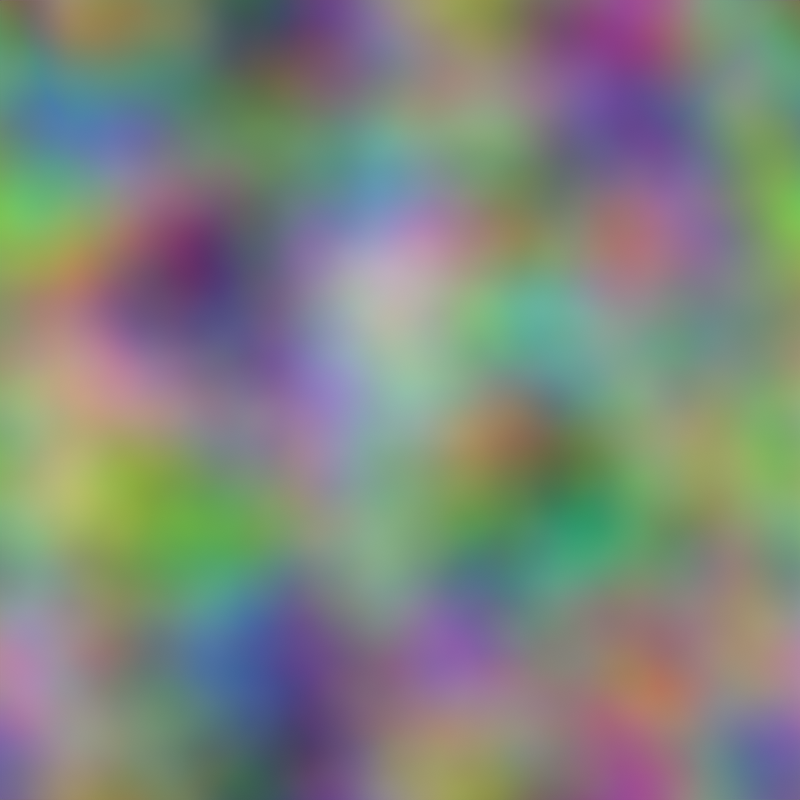 # Source: noise.blend  (saved by Blender 4.5.87; exported with 4.5.12 LTS)
import bpy
from mathutils import Matrix  # noqa: F401  (used for matrix-valued properties, if any)

bpy.ops.wm.read_factory_settings(use_empty=True)
scene = bpy.context.scene
scene.name = 'Scene'

# ---- collections
col_collection = bpy.data.collections.new('Collection'); scene.collection.children.link(col_collection)

# ---- materials (node trees are filled in below, after node groups)
mat_noise = bpy.data.materials.new('noise')

# ---- node groups
ng_detailed = bpy.data.node_groups.new('Detailed', 'ShaderNodeTree')
_s = ng_detailed.interface.new_socket(name='Result', in_out='OUTPUT', socket_type='NodeSocketColor')
_s.default_value = (0.8, 0.8, 0.8, 1.0)
_s = ng_detailed.interface.new_socket(name='Input', in_out='INPUT', socket_type='NodeSocketVector')
_s = ng_detailed.interface.new_socket(name='Scale', in_out='INPUT', socket_type='NodeSocketFloat')
_s.default_value = 9.1
_s.min_value = -1000.0
_s.max_value = 1000.0
_s.description = 'Scale of the base noise octave'
_s = ng_detailed.interface.new_socket(name='Detail', in_out='INPUT', socket_type='NodeSocketFloat')
_s.default_value = 2.0
_s.min_value = 0.0
_s.max_value = 15.0
_s.description = 'The number of noise octaves. Higher values give more detailed noise but increase render time'
_s = ng_detailed.interface.new_socket(name='Roughness', in_out='INPUT', socket_type='NodeSocketFloat')
_s.subtype = 'FACTOR'
_s.default_value = 0.5
_s.min_value = 0.0
_s.max_value = 1.0
_s.description = 'Blend factor between an octave and its previous one. A value of zero corresponds to zero detail'
_s = ng_detailed.interface.new_socket(name='Lacunarity', in_out='INPUT', socket_type='NodeSocketFloat')
_s.default_value = 2.0
_s.min_value = 0.0
_s.max_value = 1000.0
_s.description = 'The difference between the scale of each two consecutive octaves. Larger values corresponds to larger scale for higher octaves'
_s = ng_detailed.interface.new_socket(name='Distortion', in_out='INPUT', socket_type='NodeSocketFloat')
_s.min_value = -1000.0
_s.max_value = 1000.0
_s.description = 'Amount of distortion'
_N = ng_detailed.nodes; _L = ng_detailed.links
n0 = _N.new('NodeGroupOutput'); n0.name = 'Group Output'; n0.location = (850, 79)
n1 = _N.new('NodeGroupInput'); n1.name = 'Group Input'; n1.location = (-859, -240)
n2 = _N.new('ShaderNodeTexNoise'); n2.name = 'Noise Texture'; n2.location = (-169, 272)
n3 = _N.new('ShaderNodeMapping'); n3.name = 'Mapping'; n3.location = (-422, 232)
n4 = _N.new('ShaderNodeTexNoise'); n4.name = 'Noise Texture.001'; n4.location = (-163, -62)
n5 = _N.new('ShaderNodeTexNoise'); n5.name = 'Noise Texture.002'; n5.location = (-158, -402)
n6 = _N.new('ShaderNodeMapping'); n6.name = 'Mapping.001'; n6.location = (-416, -165)
n6.inputs[1].default_value = (-1.0, 0.0, 0.0)
n7 = _N.new('ShaderNodeMapping'); n7.name = 'Mapping.002'; n7.location = (-414, -556)
n7.inputs[1].default_value = (0.0, -1.0, 0.0)
n8 = _N.new('ShaderNodeMix'); n8.name = 'Mix'; n8.location = (421, 206)
n8.data_type = 'RGBA'
n9 = _N.new('ShaderNodeValToRGB'); n9.name = 'Color Ramp'; n9.location = (67, 456)
n9.color_ramp.interpolation = 'EASE'
while len(n9.color_ramp.elements) > 1: n9.color_ramp.elements.remove(n9.color_ramp.elements[-1])
n9.color_ramp.elements[0].position = 0.8095; n9.color_ramp.elements[0].color = (0.0, 0.0, 0.0, 1.0)
_e = n9.color_ramp.elements.new(1.0); _e.color = (1.0, 1.0, 1.0, 1.0)
n10 = _N.new('ShaderNodeSeparateXYZ'); n10.name = 'Separate XYZ'; n10.location = (-442, 474)
n11 = _N.new('ShaderNodeMix'); n11.name = 'Mix.001'; n11.location = (660, -16)
n11.data_type = 'RGBA'
n12 = _N.new('ShaderNodeValToRGB'); n12.name = 'Color Ramp.001'; n12.location = (70, 713)
n12.color_ramp.interpolation = 'EASE'
while len(n12.color_ramp.elements) > 1: n12.color_ramp.elements.remove(n12.color_ramp.elements[-1])
n12.color_ramp.elements[0].position = 0.8242; n12.color_ramp.elements[0].color = (0.0, 0.0, 0.0, 1.0)
_e = n12.color_ramp.elements.new(1.0); _e.color = (1.0, 1.0, 1.0, 1.0)
n13 = _N.new('NodeReroute'); n13.name = 'Reroute'; n13.location = (-522, -78)
n13.width = 14
n13.socket_idname = 'NodeSocketVector'
_L.new(n10.outputs[1], n12.inputs[0])
_L.new(n10.outputs[0], n9.inputs[0])
_L.new(n13.outputs[0], n7.inputs[0])
_L.new(n13.outputs[0], n10.inputs[0])
_L.new(n8.outputs[2], n11.inputs[6])
_L.new(n7.outputs[0], n5.inputs[0])
_L.new(n13.outputs[0], n6.inputs[0])
_L.new(n3.outputs[0], n2.inputs[0])
_L.new(n13.outputs[0], n3.inputs[0])
_L.new(n6.outputs[0], n4.inputs[0])
_L.new(n12.outputs[0], n11.inputs[0])
_L.new(n9.outputs[0], n8.inputs[0])
_L.new(n1.outputs[0], n13.inputs[0])
_L.new(n11.outputs[2], n0.inputs[0])
_L.new(n1.outputs[1], n2.inputs[2])
_L.new(n1.outputs[1], n4.inputs[2])
_L.new(n1.outputs[1], n5.inputs[2])
_L.new(n1.outputs[2], n2.inputs[3])
_L.new(n1.outputs[2], n4.inputs[3])
_L.new(n1.outputs[2], n5.inputs[3])
_L.new(n1.outputs[3], n2.inputs[4])
_L.new(n1.outputs[3], n4.inputs[4])
_L.new(n1.outputs[3], n5.inputs[4])
_L.new(n1.outputs[4], n2.inputs[5])
_L.new(n1.outputs[4], n4.inputs[5])
_L.new(n1.outputs[4], n5.inputs[5])
_L.new(n1.outputs[5], n2.inputs[8])
_L.new(n1.outputs[5], n4.inputs[8])
_L.new(n1.outputs[5], n5.inputs[8])
_L.new(n2.outputs[1], n8.inputs[6])
_L.new(n4.outputs[1], n8.inputs[7])
_L.new(n5.outputs[1], n11.inputs[7])
n0.is_active_output = True
ng_lowfreq = bpy.data.node_groups.new('LowFreq', 'ShaderNodeTree')
_s = ng_lowfreq.interface.new_socket(name='Result', in_out='OUTPUT', socket_type='NodeSocketColor')
_s.default_value = (0.8, 0.8, 0.8, 1.0)
_s = ng_lowfreq.interface.new_socket(name='(Viewer)', in_out='OUTPUT', socket_type='NodeSocketColor')
_s = ng_lowfreq.interface.new_socket(name='Input', in_out='INPUT', socket_type='NodeSocketVector')
_s = ng_lowfreq.interface.new_socket(name='Scale', in_out='INPUT', socket_type='NodeSocketFloat')
_s.default_value = 9.1
_s.min_value = -1000.0
_s.max_value = 1000.0
_s.description = 'Scale of the base noise octave'
_s = ng_lowfreq.interface.new_socket(name='Detail', in_out='INPUT', socket_type='NodeSocketFloat')
_s.default_value = 2.0
_s.min_value = 0.0
_s.max_value = 15.0
_s.description = 'The number of noise octaves. Higher values give more detailed noise but increase render time'
_s = ng_lowfreq.interface.new_socket(name='Roughness', in_out='INPUT', socket_type='NodeSocketFloat')
_s.subtype = 'FACTOR'
_s.default_value = 0.5
_s.min_value = 0.0
_s.max_value = 1.0
_s.description = 'Blend factor between an octave and its previous one. A value of zero corresponds to zero detail'
_s = ng_lowfreq.interface.new_socket(name='Lacunarity', in_out='INPUT', socket_type='NodeSocketFloat')
_s.default_value = 2.0
_s.min_value = 0.0
_s.max_value = 1000.0
_s.description = 'The difference between the scale of each two consecutive octaves. Larger values corresponds to larger scale for higher octaves'
_s = ng_lowfreq.interface.new_socket(name='Distortion', in_out='INPUT', socket_type='NodeSocketFloat')
_s.min_value = -1000.0
_s.max_value = 1000.0
_s.description = 'Amount of distortion'
_N = ng_lowfreq.nodes; _L = ng_lowfreq.links
n0 = _N.new('NodeGroupOutput'); n0.name = 'Group Output'; n0.location = (850, 79)
n1 = _N.new('NodeGroupInput'); n1.name = 'Group Input'; n1.location = (-859, -240)
n2 = _N.new('ShaderNodeTexNoise'); n2.name = 'Noise Texture'; n2.location = (-169, 272)
n3 = _N.new('ShaderNodeMapping'); n3.name = 'Mapping'; n3.location = (-422, 232)
n4 = _N.new('ShaderNodeTexNoise'); n4.name = 'Noise Texture.001'; n4.location = (-163, -62)
n5 = _N.new('ShaderNodeTexNoise'); n5.name = 'Noise Texture.002'; n5.location = (-158, -402)
n6 = _N.new('ShaderNodeMapping'); n6.name = 'Mapping.001'; n6.location = (-416, -165)
n6.inputs[1].default_value = (-1.0, 0.0, 0.0)
n7 = _N.new('ShaderNodeMapping'); n7.name = 'Mapping.002'; n7.location = (-414, -556)
n7.inputs[1].default_value = (0.0, -1.0, 0.0)
n8 = _N.new('ShaderNodeMix'); n8.name = 'Mix'; n8.location = (421, 206)
n8.data_type = 'RGBA'
n9 = _N.new('ShaderNodeValToRGB'); n9.name = 'Color Ramp'; n9.location = (63, 460)
n9.color_ramp.interpolation = 'EASE'
while len(n9.color_ramp.elements) > 1: n9.color_ramp.elements.remove(n9.color_ramp.elements[-1])
n9.color_ramp.elements[0].position = 0.8095; n9.color_ramp.elements[0].color = (0.0, 0.0, 0.0, 1.0)
_e = n9.color_ramp.elements.new(1.0); _e.color = (1.0, 1.0, 1.0, 1.0)
n10 = _N.new('ShaderNodeSeparateXYZ'); n10.name = 'Separate XYZ'; n10.location = (-442, 474)
n11 = _N.new('ShaderNodeMix'); n11.name = 'Mix.001'; n11.location = (660, -16)
n11.data_type = 'RGBA'
n12 = _N.new('ShaderNodeValToRGB'); n12.name = 'Color Ramp.001'; n12.location = (-46, 1048)
n12.color_ramp.interpolation = 'EASE'
while len(n12.color_ramp.elements) > 1: n12.color_ramp.elements.remove(n12.color_ramp.elements[-1])
n12.color_ramp.elements[0].position = 0.8242; n12.color_ramp.elements[0].color = (0.0, 0.0, 0.0, 1.0)
_e = n12.color_ramp.elements.new(1.0); _e.color = (1.0, 1.0, 1.0, 1.0)
n13 = _N.new('NodeReroute'); n13.name = 'Reroute'; n13.location = (-522, -78)
n13.width = 14
n13.socket_idname = 'NodeSocketVector'
n14 = _N.new('ShaderNodeMath'); n14.name = 'Math'; n14.location = (302, 739)
n14.operation = 'SUBTRACT'
n15 = _N.new('ShaderNodeValToRGB'); n15.name = 'Color Ramp.002'; n15.location = (-75, 752)
n15.color_ramp.interpolation = 'EASE'
while len(n15.color_ramp.elements) > 1: n15.color_ramp.elements.remove(n15.color_ramp.elements[-1])
n15.color_ramp.elements[0].position = 0.0; n15.color_ramp.elements[0].color = (1.0, 1.0, 1.0, 1.0)
_e = n15.color_ramp.elements.new(0.08974); _e.color = (0.0, 0.0, 0.0, 1.0)
_e = n15.color_ramp.elements.new(0.8242); _e.color = (0.0, 0.0, 0.0, 1.0)
_e = n15.color_ramp.elements.new(1.0); _e.color = (1.0, 1.0, 1.0, 1.0)
_L.new(n10.outputs[1], n12.inputs[0])
_L.new(n10.outputs[0], n9.inputs[0])
_L.new(n13.outputs[0], n7.inputs[0])
_L.new(n13.outputs[0], n10.inputs[0])
_L.new(n8.outputs[2], n11.inputs[6])
_L.new(n7.outputs[0], n5.inputs[0])
_L.new(n13.outputs[0], n6.inputs[0])
_L.new(n3.outputs[0], n2.inputs[0])
_L.new(n13.outputs[0], n3.inputs[0])
_L.new(n6.outputs[0], n4.inputs[0])
_L.new(n9.outputs[0], n8.inputs[0])
_L.new(n1.outputs[0], n13.inputs[0])
_L.new(n11.outputs[2], n0.inputs[0])
_L.new(n1.outputs[1], n2.inputs[2])
_L.new(n1.outputs[1], n4.inputs[2])
_L.new(n1.outputs[1], n5.inputs[2])
_L.new(n1.outputs[2], n2.inputs[3])
_L.new(n1.outputs[2], n4.inputs[3])
_L.new(n1.outputs[2], n5.inputs[3])
_L.new(n1.outputs[3], n2.inputs[4])
_L.new(n1.outputs[3], n4.inputs[4])
_L.new(n1.outputs[3], n5.inputs[4])
_L.new(n1.outputs[4], n2.inputs[5])
_L.new(n1.outputs[4], n4.inputs[5])
_L.new(n1.outputs[4], n5.inputs[5])
_L.new(n1.outputs[5], n2.inputs[8])
_L.new(n1.outputs[5], n4.inputs[8])
_L.new(n1.outputs[5], n5.inputs[8])
_L.new(n2.outputs[1], n8.inputs[6])
_L.new(n4.outputs[1], n8.inputs[7])
_L.new(n5.outputs[1], n11.inputs[7])
_L.new(n10.outputs[0], n15.inputs[0])
_L.new(n12.outputs[0], n14.inputs[0])
_L.new(n15.outputs[0], n14.inputs[1])
_L.new(n14.outputs[0], n11.inputs[0])
_L.new(n11.outputs[2], n0.inputs[1])
n0.is_active_output = True

# ---- material node trees
mat_noise.use_nodes = True; mat_noise.node_tree.nodes.clear()
_N = mat_noise.node_tree.nodes; _L = mat_noise.node_tree.links
n0 = _N.new('ShaderNodeOutputMaterial'); n0.name = 'Material Output'; n0.location = (862, 86)
n1 = _N.new('ShaderNodeTexCoord'); n1.name = 'Texture Coordinate'; n1.location = (-756, 13)
n2 = _N.new('ShaderNodeGroup'); n2.name = 'Group'; n2.location = (-252, 281)
n2.label = 'NoiseDetailed'
n2.node_tree = ng_detailed
n2.inputs[1].default_value = 14.53
n2.inputs[2].default_value = 5.7
n2.inputs[3].default_value = 0.5
n2.inputs[4].default_value = 2.0
n2.inputs[5].default_value = 0.0
n3 = _N.new('ShaderNodeMapping'); n3.name = 'Mapping'; n3.location = (-570, 252)
n3.inputs[1].default_value = (0.0, 0.0, 0.69)
n4 = _N.new('ShaderNodeBrightContrast'); n4.name = 'Brightness/Contrast'; n4.location = (211, 78)
n4.inputs[2].default_value = 0.81
n5 = _N.new('ShaderNodeGroup'); n5.name = 'Group.001'; n5.location = (-239, -50)
n5.label = 'NoiseLowFreq'
n5.node_tree = ng_lowfreq
n5.inputs[1].default_value = 4.8
n5.inputs[2].default_value = 5.21
n5.inputs[3].default_value = 0.2365
n5.inputs[4].default_value = 2.0
n5.inputs[5].default_value = 0.0
n6 = _N.new('ShaderNodeMapping'); n6.name = 'Mapping.001'; n6.location = (-549, -155)
n6.inputs[1].default_value = (0.0, 0.0, 1.42)
_L.new(n3.outputs[0], n2.inputs[0])
_L.new(n1.outputs[0], n3.inputs[0])
_L.new(n5.outputs[0], n4.inputs[0])
_L.new(n6.outputs[0], n5.inputs[0])
_L.new(n1.outputs[0], n6.inputs[0])
_L.new(n5.outputs[1], n0.inputs[0])
n0.is_active_output = True

# ---- world
world_world = bpy.data.worlds.new('World'); scene.world = world_world
world_world.use_nodes = True; world_world.node_tree.nodes.clear()
_N = world_world.node_tree.nodes; _L = world_world.node_tree.links
n0 = _N.new('ShaderNodeOutputWorld'); n0.name = 'World Output'; n0.location = (200, 100)
n1 = _N.new('ShaderNodeBackground'); n1.name = 'Background'; n1.location = (-200, 100)
n1.inputs[0].default_value = (0.05088, 0.05088, 0.05088, 1.0)
_L.new(n1.outputs[0], n0.inputs[0])
n0.is_active_output = True
world_world.color = (0.05088, 0.05088, 0.05088)
world_world.sun_shadow_jitter_overblur = 0.0

# ---- cameras
cam_camera = bpy.data.cameras.new('Camera')
cam_camera.type = 'ORTHO'
cam_camera.clip_end = 100.0
cam_camera.ortho_scale = 2.0

# ---- lights
light_light = bpy.data.lights.new('Light', 'POINT')
light_light.energy = 1000.0
light_light.shadow_soft_size = 0.1

# ---- meshes
me_plane = bpy.data.meshes.new('Plane')
me_plane.from_pydata([(-1.0, -1.0, 0.0), (1.0, -1.0, 0.0), (-1.0, 1.0, 0.0), (1.0, 1.0, 0.0)], [], [(0, 1, 3, 2)])
_uv = me_plane.uv_layers.new(name='UVMap')
_uv.uv.foreach_set('vector', [0.0, 0.0, 1.0, 0.0, 1.0, 1.0, 0.0, 1.0])
me_plane.materials.append(mat_noise)
me_plane.update()

# ---- objects
ob_light = bpy.data.objects.new('Light', light_light)
ob_camera = bpy.data.objects.new('Camera', cam_camera)
ob_plane = bpy.data.objects.new('Plane', me_plane)
ob_plane_001 = bpy.data.objects.new('Plane.001', me_plane)
ob_plane_002 = bpy.data.objects.new('Plane.002', me_plane)
ob_plane_003 = bpy.data.objects.new('Plane.003', me_plane)
ob_plane_004 = bpy.data.objects.new('Plane.004', me_plane)
ob_plane_005 = bpy.data.objects.new('Plane.005', me_plane)
ob_plane_006 = bpy.data.objects.new('Plane.006', me_plane)
ob_plane_007 = bpy.data.objects.new('Plane.007', me_plane)
ob_plane_008 = bpy.data.objects.new('Plane.008', me_plane)

# ---- transforms, parenting, visibility, modifiers, constraints
ob_light.location = (4.076, 1.005, 5.904)
ob_light.rotation_euler = (0.6503, 0.05522, 1.866)
ob_light.lock_rotations_4d = False
ob_light.empty_display_type = 'ARROWS'
ob_light.color = (0.0, 0.0, 0.0, 0.0)
ob_light.lineart.crease_threshold = 0.0
ob_camera.location = (0.0, 0.0, 5.179)
ob_camera.lock_rotations_4d = False
ob_camera.empty_display_type = 'ARROWS'
ob_camera.color = (0.0, 0.0, 0.0, 0.0)
ob_camera.display_type = 'WIRE'
ob_camera.lineart.crease_threshold = 0.0
ob_plane.location = (0.0, 0.0, 0.0)
ob_plane_001.location = (2.0, 0.0, 0.0)
ob_plane_002.location = (0.0, 2.0, 0.0)
ob_plane_003.location = (2.0, 2.0, 0.0)
ob_plane_004.location = (-2.0, 0.0, 0.0)
ob_plane_005.location = (-2.0, 2.0, 0.0)
ob_plane_006.location = (-2.0, -2.0, 0.0)
ob_plane_007.location = (0.0, -2.0, 0.0)
ob_plane_008.location = (2.0, -2.0, 0.0)

# ---- collection membership
col_collection.objects.link(ob_light)
col_collection.objects.link(ob_camera)
col_collection.objects.link(ob_plane)
col_collection.objects.link(ob_plane_001)
col_collection.objects.link(ob_plane_002)
col_collection.objects.link(ob_plane_003)
col_collection.objects.link(ob_plane_004)
col_collection.objects.link(ob_plane_005)
col_collection.objects.link(ob_plane_006)
col_collection.objects.link(ob_plane_007)
col_collection.objects.link(ob_plane_008)

# ---- scene / render settings (as saved in the file)
scene.camera = ob_camera
scene.frame_start = 1; scene.frame_end = 250; scene.frame_set(1)
scene.render.engine = 'BLENDER_EEVEE_NEXT'
scene.render.resolution_x = 512
scene.render.resolution_y = 512
scene.eevee.taa_samples = 0
scene.eevee.use_taa_reprojection = False
scene.view_settings.view_transform = 'Raw'
bpy.context.view_layer.update()
